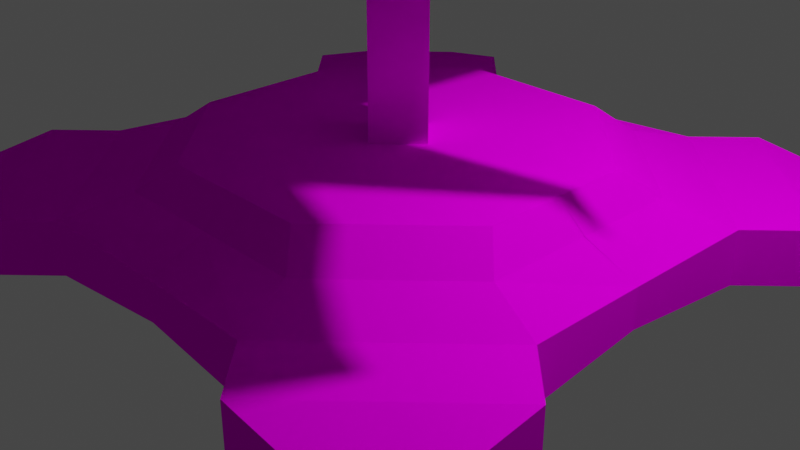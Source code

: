 # Source: SM_turretAOE_concept.blend  (saved by Blender 2.93.20; exported with 4.5.12 LTS)
import bpy
from mathutils import Matrix  # noqa: F401  (used for matrix-valued properties, if any)

bpy.ops.wm.read_factory_settings(use_empty=True)
scene = bpy.context.scene
scene.name = 'Scene'

# ---- collections
col_collection = bpy.data.collections.new('Collection'); scene.collection.children.link(col_collection)

# ---- images (referenced by path relative to the original .blend; pixels are not part of the script)
import os
ASSET_DIR = os.environ.get("B2B_ASSET_DIR", "")  # directory of the original .blend (textures are referenced by path, not embedded)
HERE = os.path.dirname(os.path.abspath(__file__))  # packed textures are extracted next to this script under _unpacked/

def load_image(name, relpath, width, height, colorspace="sRGB"):
    """Load a texture the original file referenced (path relative to the .blend, or extracted next to this script)."""
    p = next((c for c in (os.path.join(HERE, relpath), os.path.join(ASSET_DIR, relpath)) if relpath and os.path.exists(c)), "")
    if p:
        img = bpy.data.images.load(p, check_existing=True)
        img.name = name
    else:  # same state as the original file: an image datablock whose file is absent (Cycles renders it pink)
        img = bpy.data.images.new(name, width, height)
        img.source = "FILE"
        img.filepath = "//" + (relpath or name)
    img.colorspace_settings.name = colorspace
    return img
img_bomb_enemy_tex_jpg = load_image('bomb_enemy_tex.jpg', 'bomb_enemy_tex.jpg', 1024, 1024, 'sRGB')

# ---- materials (node trees are filled in below, after node groups)
mat_material_001 = bpy.data.materials.new('Material.001')
mat_material_001.alpha_threshold = 0.0
mat_material_001.use_transparent_shadow = False
mat_material_001.line_color = (0.0, 0.0, 0.0, 1.0)
mat_material_004 = bpy.data.materials.new('Material.004')
mat_material_004.use_transparent_shadow = False
mat_material_005 = bpy.data.materials.new('Material.005')
mat_material_005.use_transparent_shadow = False
mat_material_002 = bpy.data.materials.new('Material.002')
mat_material_002.use_transparent_shadow = False
mat_material_003 = bpy.data.materials.new('Material.003')
mat_material_003.use_transparent_shadow = False
mat_material_006 = bpy.data.materials.new('Material.006')
mat_material_006.use_transparent_shadow = False

# ---- material node trees
mat_material_001.use_nodes = True; mat_material_001.node_tree.nodes.clear()
_N = mat_material_001.node_tree.nodes; _L = mat_material_001.node_tree.links
n0 = _N.new('ShaderNodeOutputMaterial'); n0.name = 'Material Output'; n0.location = (300, 300)
n1 = _N.new('ShaderNodeBsdfPrincipled'); n1.name = 'Principled BSDF'; n1.location = (10, 300)
n1.distribution = 'GGX'
n1.subsurface_method = 'BURLEY'
n1.inputs[2].default_value = 0.4
n1.inputs[3].default_value = 1.45
n1.inputs[27].default_value = (0.0, 0.0, 0.0, 1.0)
n1.inputs[28].default_value = 1.0
_L.new(n1.outputs[0], n0.inputs[0])
n0.is_active_output = True
mat_material_004.use_nodes = True; mat_material_004.node_tree.nodes.clear()
_N = mat_material_004.node_tree.nodes; _L = mat_material_004.node_tree.links
n0 = _N.new('ShaderNodeBsdfPrincipled'); n0.name = 'Principled BSDF'; n0.location = (10, 300)
n0.distribution = 'GGX'
n0.subsurface_method = 'BURLEY'
n0.inputs[3].default_value = 1.45
n0.inputs[13].default_value = 0.0
n0.inputs[27].default_value = (0.0, 0.0, 0.0, 1.0)
n0.inputs[28].default_value = 1.0
n1 = _N.new('ShaderNodeOutputMaterial'); n1.name = 'Material Output'; n1.location = (300, 300)
n2 = _N.new('ShaderNodeTexImage'); n2.name = 'Image Texture'; n2.location = (-412, 86)
n2.image = img_bomb_enemy_tex_jpg
_L.new(n0.outputs[0], n1.inputs[0])
_L.new(n2.outputs[0], n0.inputs[0])
n1.is_active_output = True
mat_material_005.use_nodes = True; mat_material_005.node_tree.nodes.clear()
_N = mat_material_005.node_tree.nodes; _L = mat_material_005.node_tree.links
n0 = _N.new('ShaderNodeBsdfPrincipled'); n0.name = 'Principled BSDF'; n0.location = (10, 300)
n0.distribution = 'GGX'
n0.subsurface_method = 'BURLEY'
n0.inputs[1].default_value = 1.0
n0.inputs[3].default_value = 1.45
n0.inputs[13].default_value = 1.0
n0.inputs[27].default_value = (0.0, 0.0, 0.0, 1.0)
n0.inputs[28].default_value = 1.0
n1 = _N.new('ShaderNodeOutputMaterial'); n1.name = 'Material Output'; n1.location = (300, 300)
n2 = _N.new('ShaderNodeTexImage'); n2.name = 'Image Texture'; n2.location = (-438, 119)
n2.image = img_bomb_enemy_tex_jpg
_L.new(n0.outputs[0], n1.inputs[0])
_L.new(n2.outputs[0], n0.inputs[0])
n1.is_active_output = True
mat_material_002.use_nodes = True; mat_material_002.node_tree.nodes.clear()
_N = mat_material_002.node_tree.nodes; _L = mat_material_002.node_tree.links
n0 = _N.new('ShaderNodeBsdfPrincipled'); n0.name = 'Principled BSDF'; n0.location = (10, 300)
n0.distribution = 'GGX'
n0.subsurface_method = 'BURLEY'
n0.inputs[3].default_value = 1.45
n0.inputs[27].default_value = (0.0, 0.0, 0.0, 1.0)
n0.inputs[28].default_value = 1.0
n1 = _N.new('ShaderNodeOutputMaterial'); n1.name = 'Material Output'; n1.location = (300, 300)
_L.new(n0.outputs[0], n1.inputs[0])
n1.is_active_output = True
mat_material_003.use_nodes = True; mat_material_003.node_tree.nodes.clear()
_N = mat_material_003.node_tree.nodes; _L = mat_material_003.node_tree.links
n0 = _N.new('ShaderNodeBsdfPrincipled'); n0.name = 'Principled BSDF'; n0.location = (10, 300)
n0.distribution = 'GGX'
n0.subsurface_method = 'BURLEY'
n0.inputs[3].default_value = 1.45
n0.inputs[27].default_value = (0.0, 0.0, 0.0, 1.0)
n0.inputs[28].default_value = 1.0
n1 = _N.new('ShaderNodeOutputMaterial'); n1.name = 'Material Output'; n1.location = (300, 300)
_L.new(n0.outputs[0], n1.inputs[0])
n1.is_active_output = True
mat_material_006.use_nodes = True; mat_material_006.node_tree.nodes.clear()
_N = mat_material_006.node_tree.nodes; _L = mat_material_006.node_tree.links
n0 = _N.new('ShaderNodeBsdfPrincipled'); n0.name = 'Principled BSDF'; n0.location = (10, 300)
n0.distribution = 'GGX'
n0.subsurface_method = 'BURLEY'
n0.inputs[1].default_value = 0.9833
n0.inputs[3].default_value = 1.45
n0.inputs[13].default_value = 1.0
n0.inputs[27].default_value = (0.0, 0.0, 0.0, 1.0)
n0.inputs[28].default_value = 1.0
n1 = _N.new('ShaderNodeOutputMaterial'); n1.name = 'Material Output'; n1.location = (300, 300)
n2 = _N.new('ShaderNodeTexImage'); n2.name = 'Image Texture'; n2.location = (-406, 188)
n2.image = img_bomb_enemy_tex_jpg
_L.new(n0.outputs[0], n1.inputs[0])
_L.new(n2.outputs[0], n0.inputs[0])
n1.is_active_output = True

# ---- world
world_world = bpy.data.worlds.new('World'); scene.world = world_world
world_world.use_nodes = True; world_world.node_tree.nodes.clear()
_N = world_world.node_tree.nodes; _L = world_world.node_tree.links
n0 = _N.new('ShaderNodeOutputWorld'); n0.name = 'World Output'; n0.location = (300, 300)
n1 = _N.new('ShaderNodeBackground'); n1.name = 'Background'; n1.location = (10, 300)
n1.inputs[0].default_value = (0.05088, 0.05088, 0.05088, 1.0)
_L.new(n1.outputs[0], n0.inputs[0])
n0.is_active_output = True
world_world.color = (0.05088, 0.05088, 0.05088)
world_world.use_sun_shadow = False
world_world.sun_shadow_jitter_overblur = 0.0

# ---- cameras
cam_camera = bpy.data.cameras.new('Camera')
cam_camera.clip_end = 100.0
cam_camera.ortho_scale = 7.314

# ---- lights
light_light = bpy.data.lights.new('Light', 'POINT')
light_light.transmission_factor = 0.0
light_light.energy = 1000.0
light_light.shadow_soft_size = 0.1
light_light.shadow_maximum_resolution = 0.006
light_light.use_absolute_resolution = True

# ---- meshes
me_cube_001 = bpy.data.meshes.new('Cube.001')
me_cube_001.from_pydata([(0.00422, -2.304, 1.49e-08), (0.00422, -2.304, 0.6533), (-2.0, -0.8371, 0.9284), (-0.8371, -2.0, 0.9284), (-0.8371, -2.0, 1.49e-08), (-2.0, -0.8371, 1.49e-08), (-2.304, -0.003185, 0.6533), (-2.304, -0.003185, 1.49e-08), (-2.304, -1.141, -0.01775), (-1.141, -2.304, -0.01775), (-1.141, -2.304, 0.6533), (-2.304, -1.141, 0.6533), (-1.387, -2.967, 0.4805), (-2.967, -1.387, 0.4805), (-1.387, -2.967, -0.09096), (0.0005713, -2.889, 0.4051), (0.0005713, -2.889, -0.01551), (-2.967, -1.387, -0.09096), (-2.68, -3.499, 0.3725), (-1.919, -3.499, 0.4805), (-3.499, -1.919, 0.4805), (-3.499, -2.68, 0.3725), (-2.68, -3.499, 0.01745), (-1.919, -3.499, -0.09096), (-3.499, -2.68, 0.01745), (-3.499, -1.919, -0.09096), (0.0, -2.0, 0.9284), (0.0, -2.0, 1.49e-08), (-0.00422, -2.304, 1.49e-08), (-0.00422, -2.304, 0.6533), (2.0, -0.8371, 0.9284), (0.8371, -2.0, 0.9284), (0.8371, -2.0, 1.49e-08), (2.0, -0.8371, 1.49e-08), (2.304, -0.003185, 0.6533), (2.304, -0.003185, 1.49e-08), (2.304, -1.141, -0.01775), (1.141, -2.304, -0.01775), (1.141, -2.304, 0.6533), (2.304, -1.141, 0.6533), (1.387, -2.967, 0.4805), (2.967, -1.387, 0.4805), (1.387, -2.967, -0.09096), (-0.0005713, -2.889, 0.4051), (-0.0005713, -2.889, -0.01551), (2.967, -1.387, -0.09096), (2.68, -3.499, 0.3725), (1.919, -3.499, 0.4805), (3.499, -1.919, 0.4805), (3.499, -2.68, 0.3725), (2.68, -3.499, 0.01745), (1.919, -3.499, -0.09096), (3.499, -2.68, 0.01745), (3.499, -1.919, -0.09096), (-2.0, 0.0, 0.9284), (-2.0, 0.0, 1.49e-08), (0.00422, 2.304, 1.49e-08), (0.00422, 2.304, 0.6533), (-2.0, 0.8371, 0.9284), (-0.8371, 2.0, 0.9284), (-0.8371, 2.0, 1.49e-08), (-2.0, 0.8371, 1.49e-08), (-2.304, 0.003185, 0.6533), (-2.304, 0.003185, 1.49e-08), (-2.304, 1.141, -0.01775), (-1.141, 2.304, -0.01775), (-1.141, 2.304, 0.6533), (-2.304, 1.141, 0.6533), (-2.888, 0.0, 0.4051), (-2.888, 0.0, -0.01551), (-1.387, 2.967, 0.4805), (-2.967, 1.387, 0.4805), (-1.387, 2.967, -0.09096), (0.0005713, 2.889, 0.4051), (0.0005713, 2.889, -0.01551), (-2.967, 1.387, -0.09096), (-2.68, 3.499, 0.3725), (-1.919, 3.499, 0.4805), (-3.499, 1.919, 0.4805), (-3.499, 2.68, 0.3725), (-2.68, 3.499, 0.01745), (-1.919, 3.499, -0.09096), (-3.499, 2.68, 0.01745), (-3.499, 1.919, -0.09096), (0.0, 0.0, 0.9284), (0.0, 0.0, 1.49e-08), (0.0, 2.0, 0.9284), (0.0, 2.0, 1.49e-08), (2.0, 0.0, 0.9284), (2.0, 0.0, 1.49e-08), (-0.00422, 2.304, 1.49e-08), (-0.00422, 2.304, 0.6533), (2.0, 0.8371, 0.9284), (0.8371, 2.0, 0.9284), (0.8371, 2.0, 1.49e-08), (2.0, 0.8371, 1.49e-08), (2.304, 0.003185, 0.6533), (2.304, 0.003185, 1.49e-08), (2.304, 1.141, -0.01775), (1.141, 2.304, -0.01775), (1.141, 2.304, 0.6533), (2.304, 1.141, 0.6533), (2.888, 0.0, 0.4051), (2.888, 0.0, -0.01551), (1.387, 2.967, 0.4805), (2.967, 1.387, 0.4805), (1.387, 2.967, -0.09096), (-0.0005713, 2.889, 0.4051), (-0.0005713, 2.889, -0.01551), (2.967, 1.387, -0.09096), (2.68, 3.499, 0.3725), (1.919, 3.499, 0.4805), (3.499, 1.919, 0.4805), (3.499, 2.68, 0.3725), (2.68, 3.499, 0.01745), (1.919, 3.499, -0.09096), (3.499, 2.68, 0.01745), (3.499, 1.919, -0.09096)], [], [(55, 85, 27, 4, 5), (84, 54, 2, 3, 26), (3, 2, 11, 10), (7, 8, 17, 69), (54, 55, 7, 6), (55, 5, 8, 7), (9, 0, 16, 14), (10, 11, 13, 12), (5, 4, 9, 8), (26, 3, 10, 1), (2, 54, 6, 11), (27, 26, 1, 0), (4, 27, 0, 9), (16, 15, 12, 14), (17, 14, 23, 25), (17, 13, 68, 69), (0, 1, 15, 16), (1, 10, 12, 15), (11, 6, 68, 13), (6, 7, 69, 68), (8, 9, 14, 17), (14, 12, 19, 23), (22, 18, 21, 24), (13, 17, 25, 20), (19, 20, 21, 18), (23, 19, 18, 22), (25, 23, 22, 24), (20, 25, 24, 21), (12, 13, 20, 19), (89, 33, 32, 27, 85), (84, 26, 31, 30, 88), (31, 38, 39, 30), (35, 103, 45, 36), (85, 27, 26, 84), (88, 34, 35, 89), (89, 35, 36, 33), (37, 42, 44, 28), (38, 40, 41, 39), (33, 36, 37, 32), (26, 29, 38, 31), (30, 39, 34, 88), (27, 28, 29, 26), (32, 37, 28, 27), (44, 42, 40, 43), (45, 53, 51, 42), (45, 103, 102, 41), (28, 44, 43, 29), (29, 43, 40, 38), (39, 41, 102, 34), (34, 102, 103, 35), (36, 45, 42, 37), (42, 51, 47, 40), (50, 52, 49, 46), (41, 48, 53, 45), (47, 46, 49, 48), (51, 50, 46, 47), (53, 52, 50, 51), (48, 49, 52, 53), (40, 47, 48, 41), (55, 61, 60, 87, 85), (84, 86, 59, 58, 54), (59, 66, 67, 58), (63, 69, 75, 64), (55, 85, 84, 54), (54, 62, 63, 55), (55, 63, 64, 61), (65, 72, 74, 56), (66, 70, 71, 67), (61, 64, 65, 60), (86, 57, 66, 59), (58, 67, 62, 54), (87, 56, 57, 86), (60, 65, 56, 87), (74, 72, 70, 73), (75, 83, 81, 72), (75, 69, 68, 71), (56, 74, 73, 57), (57, 73, 70, 66), (67, 71, 68, 62), (62, 68, 69, 63), (64, 75, 72, 65), (72, 81, 77, 70), (80, 82, 79, 76), (71, 78, 83, 75), (77, 76, 79, 78), (81, 80, 76, 77), (83, 82, 80, 81), (78, 79, 82, 83), (70, 77, 78, 71), (89, 85, 87, 94, 95), (84, 88, 92, 93, 86), (93, 92, 101, 100), (97, 98, 109, 103), (85, 84, 86, 87), (89, 88, 84, 85), (88, 89, 97, 96), (89, 95, 98, 97), (99, 90, 108, 106), (100, 101, 105, 104), (95, 94, 99, 98), (86, 93, 100, 91), (92, 88, 96, 101), (87, 86, 91, 90), (94, 87, 90, 99), (108, 107, 104, 106), (109, 106, 115, 117), (109, 105, 102, 103), (90, 91, 107, 108), (91, 100, 104, 107), (101, 96, 102, 105), (96, 97, 103, 102), (98, 99, 106, 109), (106, 104, 111, 115), (114, 110, 113, 116), (105, 109, 117, 112), (111, 112, 113, 110), (115, 111, 110, 114), (117, 115, 114, 116), (112, 117, 116, 113), (104, 105, 112, 111)])
me_cube_001.polygons.foreach_set('material_index', [1, 1, 1, 1, 1, 1, 1, 1, 1, 1, 1, 1, 1, 1, 1, 1, 1, 1, 1, 1, 1, 1, 1, 1, 1, 1, 1, 1, 1, 1, 1, 1, 1, 1, 1, 1, 1, 1, 1, 1, 1, 1, 1, 1, 1, 1, 1, 1, 1, 1, 1, 1, 1, 1, 1, 1, 1, 1, 1, 1, 1, 1, 1, 1, 1, 1, 1, 1, 1, 1, 1, 1, 1, 1, 1, 1, 1, 1, 1, 1, 1, 1, 1, 1, 1, 1, 1, 1, 1, 1, 1, 1, 1, 1, 1, 1, 1, 1, 1, 1, 1, 1, 1, 1, 1, 1, 1, 1, 1, 1, 1, 1, 1, 1, 1, 1, 1, 1, 1, 1])
_uv = me_cube_001.uv_layers.new(name='UVMap')
_uv.uv.foreach_set('vector', [0.622, 0.1823, 0.6645, 0.1823, 0.6645, 0.2292, 0.6467, 0.2292, 0.622, 0.2019, 0.6645, 0.1823, 0.622, 0.1823, 0.622, 0.2019, 0.6467, 0.2292, 0.6645, 0.2292, 0.6467, 0.2292, 0.622, 0.2019, 0.6156, 0.2091, 0.6403, 0.2363, 0.6156, 0.1824, 0.6156, 0.2091, 0.6015, 0.2148, 0.6031, 0.1823, 0.622, 0.1823, 0.622, 0.1823, 0.6156, 0.1824, 0.6156, 0.1824, 0.622, 0.1823, 0.622, 0.2019, 0.6156, 0.2091, 0.6156, 0.1824, 0.6403, 0.2363, 0.6646, 0.2363, 0.6645, 0.2501, 0.635, 0.2519, 0.6403, 0.2363, 0.6156, 0.2091, 0.6015, 0.2148, 0.635, 0.2519, 0.622, 0.2019, 0.6467, 0.2292, 0.6403, 0.2363, 0.6156, 0.2091, 0.6645, 0.2292, 0.6467, 0.2292, 0.6403, 0.2363, 0.6646, 0.2363, 0.622, 0.2019, 0.622, 0.1823, 0.6156, 0.1824, 0.6156, 0.2091, 0.6645, 0.2292, 0.6645, 0.2292, 0.6646, 0.2363, 0.6646, 0.2363, 0.6467, 0.2292, 0.6645, 0.2292, 0.6646, 0.2363, 0.6403, 0.2363, 0.6645, 0.2501, 0.6645, 0.2501, 0.635, 0.2519, 0.635, 0.2519, 0.6015, 0.2148, 0.635, 0.2519, 0.6237, 0.2643, 0.5902, 0.2273, 0.6015, 0.2148, 0.6015, 0.2148, 0.6031, 0.1823, 0.6031, 0.1823, 0.6646, 0.2363, 0.6646, 0.2363, 0.6645, 0.2501, 0.6645, 0.2501, 0.6646, 0.2363, 0.6403, 0.2363, 0.635, 0.2519, 0.6645, 0.2501, 0.6156, 0.2091, 0.6156, 0.1824, 0.6031, 0.1823, 0.6015, 0.2148, 0.6156, 0.1824, 0.6156, 0.1824, 0.6031, 0.1823, 0.6031, 0.1823, 0.6156, 0.2091, 0.6403, 0.2363, 0.635, 0.2519, 0.6015, 0.2148, 0.635, 0.2519, 0.635, 0.2519, 0.6237, 0.2643, 0.6237, 0.2643, 0.6076, 0.2643, 0.6076, 0.2643, 0.5902, 0.2451, 0.5902, 0.2451, 0.6015, 0.2148, 0.6015, 0.2148, 0.5902, 0.2273, 0.5902, 0.2273, 0.6237, 0.2643, 0.5902, 0.2273, 0.5902, 0.2451, 0.6076, 0.2643, 0.6237, 0.2643, 0.6237, 0.2643, 0.6076, 0.2643, 0.6076, 0.2643, 0.5902, 0.2273, 0.6237, 0.2643, 0.6076, 0.2643, 0.5902, 0.2451, 0.5902, 0.2273, 0.5902, 0.2273, 0.5902, 0.2451, 0.5902, 0.2451, 0.635, 0.2519, 0.6015, 0.2148, 0.5902, 0.2273, 0.6237, 0.2643, 0.707, 0.1823, 0.707, 0.2019, 0.6823, 0.2292, 0.6645, 0.2292, 0.6645, 0.1823, 0.6645, 0.1823, 0.6645, 0.2292, 0.6823, 0.2292, 0.707, 0.2019, 0.707, 0.1823, 0.6823, 0.2292, 0.6888, 0.2363, 0.7135, 0.2091, 0.707, 0.2019, 0.7135, 0.1824, 0.7259, 0.1823, 0.7276, 0.2148, 0.7135, 0.2091, 0.6645, 0.1823, 0.6645, 0.2292, 0.6645, 0.2292, 0.6645, 0.1823, 0.707, 0.1823, 0.7135, 0.1824, 0.7135, 0.1824, 0.707, 0.1823, 0.707, 0.1823, 0.7135, 0.1824, 0.7135, 0.2091, 0.707, 0.2019, 0.6888, 0.2363, 0.694, 0.2519, 0.6645, 0.2501, 0.6644, 0.2363, 0.6888, 0.2363, 0.694, 0.2519, 0.7276, 0.2148, 0.7135, 0.2091, 0.707, 0.2019, 0.7135, 0.2091, 0.6888, 0.2363, 0.6823, 0.2292, 0.6645, 0.2292, 0.6644, 0.2363, 0.6888, 0.2363, 0.6823, 0.2292, 0.707, 0.2019, 0.7135, 0.2091, 0.7135, 0.1824, 0.707, 0.1823, 0.6645, 0.2292, 0.6644, 0.2363, 0.6644, 0.2363, 0.6645, 0.2292, 0.6823, 0.2292, 0.6888, 0.2363, 0.6644, 0.2363, 0.6645, 0.2292, 0.6645, 0.2501, 0.694, 0.2519, 0.694, 0.2519, 0.6645, 0.2501, 0.7276, 0.2148, 0.7389, 0.2273, 0.7053, 0.2643, 0.694, 0.2519, 0.7276, 0.2148, 0.7259, 0.1823, 0.7259, 0.1823, 0.7276, 0.2148, 0.6644, 0.2363, 0.6645, 0.2501, 0.6645, 0.2501, 0.6644, 0.2363, 0.6644, 0.2363, 0.6645, 0.2501, 0.694, 0.2519, 0.6888, 0.2363, 0.7135, 0.2091, 0.7276, 0.2148, 0.7259, 0.1823, 0.7135, 0.1824, 0.7135, 0.1824, 0.7259, 0.1823, 0.7259, 0.1823, 0.7135, 0.1824, 0.7135, 0.2091, 0.7276, 0.2148, 0.694, 0.2519, 0.6888, 0.2363, 0.694, 0.2519, 0.7053, 0.2643, 0.7053, 0.2643, 0.694, 0.2519, 0.7215, 0.2643, 0.7389, 0.2451, 0.7389, 0.2451, 0.7215, 0.2643, 0.7276, 0.2148, 0.7389, 0.2273, 0.7389, 0.2273, 0.7276, 0.2148, 0.7053, 0.2643, 0.7215, 0.2643, 0.7389, 0.2451, 0.7389, 0.2273, 0.7053, 0.2643, 0.7215, 0.2643, 0.7215, 0.2643, 0.7053, 0.2643, 0.7389, 0.2273, 0.7389, 0.2451, 0.7215, 0.2643, 0.7053, 0.2643, 0.7389, 0.2273, 0.7389, 0.2451, 0.7389, 0.2451, 0.7389, 0.2273, 0.694, 0.2519, 0.7053, 0.2643, 0.7389, 0.2273, 0.7276, 0.2148, 0.622, 0.1823, 0.622, 0.1627, 0.6467, 0.1354, 0.6645, 0.1354, 0.6645, 0.1823, 0.6645, 0.1823, 0.6645, 0.1354, 0.6467, 0.1354, 0.622, 0.1627, 0.622, 0.1823, 0.6467, 0.1354, 0.6403, 0.1283, 0.6156, 0.1556, 0.622, 0.1627, 0.6156, 0.1822, 0.6031, 0.1823, 0.6015, 0.1498, 0.6156, 0.1556, 0.622, 0.1823, 0.6645, 0.1823, 0.6645, 0.1823, 0.622, 0.1823, 0.622, 0.1823, 0.6156, 0.1822, 0.6156, 0.1822, 0.622, 0.1823, 0.622, 0.1823, 0.6156, 0.1822, 0.6156, 0.1556, 0.622, 0.1627, 0.6403, 0.1283, 0.635, 0.1127, 0.6645, 0.1146, 0.6646, 0.1283, 0.6403, 0.1283, 0.635, 0.1127, 0.6015, 0.1498, 0.6156, 0.1556, 0.622, 0.1627, 0.6156, 0.1556, 0.6403, 0.1283, 0.6467, 0.1354, 0.6645, 0.1354, 0.6646, 0.1283, 0.6403, 0.1283, 0.6467, 0.1354, 0.622, 0.1627, 0.6156, 0.1556, 0.6156, 0.1822, 0.622, 0.1823, 0.6645, 0.1354, 0.6646, 0.1283, 0.6646, 0.1283, 0.6645, 0.1354, 0.6467, 0.1354, 0.6403, 0.1283, 0.6646, 0.1283, 0.6645, 0.1354, 0.6645, 0.1146, 0.635, 0.1127, 0.635, 0.1127, 0.6645, 0.1146, 0.6015, 0.1498, 0.5902, 0.1373, 0.6237, 0.1003, 0.635, 0.1127, 0.6015, 0.1498, 0.6031, 0.1823, 0.6031, 0.1823, 0.6015, 0.1498, 0.6646, 0.1283, 0.6645, 0.1146, 0.6645, 0.1146, 0.6646, 0.1283, 0.6646, 0.1283, 0.6645, 0.1146, 0.635, 0.1127, 0.6403, 0.1283, 0.6156, 0.1556, 0.6015, 0.1498, 0.6031, 0.1823, 0.6156, 0.1822, 0.6156, 0.1822, 0.6031, 0.1823, 0.6031, 0.1823, 0.6156, 0.1822, 0.6156, 0.1556, 0.6015, 0.1498, 0.635, 0.1127, 0.6403, 0.1283, 0.635, 0.1127, 0.6237, 0.1003, 0.6237, 0.1003, 0.635, 0.1127, 0.6076, 0.1003, 0.5902, 0.1195, 0.5902, 0.1195, 0.6076, 0.1003, 0.6015, 0.1498, 0.5902, 0.1373, 0.5902, 0.1373, 0.6015, 0.1498, 0.6237, 0.1003, 0.6076, 0.1003, 0.5902, 0.1195, 0.5902, 0.1373, 0.6237, 0.1003, 0.6076, 0.1003, 0.6076, 0.1003, 0.6237, 0.1003, 0.5902, 0.1373, 0.5902, 0.1195, 0.6076, 0.1003, 0.6237, 0.1003, 0.5902, 0.1373, 0.5902, 0.1195, 0.5902, 0.1195, 0.5902, 0.1373, 0.635, 0.1127, 0.6237, 0.1003, 0.5902, 0.1373, 0.6015, 0.1498, 0.707, 0.1823, 0.6645, 0.1823, 0.6645, 0.1354, 0.6823, 0.1354, 0.707, 0.1627, 0.6645, 0.1823, 0.707, 0.1823, 0.707, 0.1627, 0.6823, 0.1354, 0.6645, 0.1354, 0.6823, 0.1354, 0.707, 0.1627, 0.7135, 0.1556, 0.6888, 0.1283, 0.7135, 0.1822, 0.7135, 0.1556, 0.7276, 0.1498, 0.7259, 0.1823, 0.6645, 0.1823, 0.6645, 0.1823, 0.6645, 0.1354, 0.6645, 0.1354, 0.707, 0.1823, 0.707, 0.1823, 0.6645, 0.1823, 0.6645, 0.1823, 0.707, 0.1823, 0.707, 0.1823, 0.7135, 0.1822, 0.7135, 0.1822, 0.707, 0.1823, 0.707, 0.1627, 0.7135, 0.1556, 0.7135, 0.1822, 0.6888, 0.1283, 0.6644, 0.1283, 0.6645, 0.1146, 0.694, 0.1127, 0.6888, 0.1283, 0.7135, 0.1556, 0.7276, 0.1498, 0.694, 0.1127, 0.707, 0.1627, 0.6823, 0.1354, 0.6888, 0.1283, 0.7135, 0.1556, 0.6645, 0.1354, 0.6823, 0.1354, 0.6888, 0.1283, 0.6644, 0.1283, 0.707, 0.1627, 0.707, 0.1823, 0.7135, 0.1822, 0.7135, 0.1556, 0.6645, 0.1354, 0.6645, 0.1354, 0.6644, 0.1283, 0.6644, 0.1283, 0.6823, 0.1354, 0.6645, 0.1354, 0.6644, 0.1283, 0.6888, 0.1283, 0.6645, 0.1146, 0.6645, 0.1146, 0.694, 0.1127, 0.694, 0.1127, 0.7276, 0.1498, 0.694, 0.1127, 0.7053, 0.1003, 0.7389, 0.1373, 0.7276, 0.1498, 0.7276, 0.1498, 0.7259, 0.1823, 0.7259, 0.1823, 0.6644, 0.1283, 0.6644, 0.1283, 0.6645, 0.1146, 0.6645, 0.1146, 0.6644, 0.1283, 0.6888, 0.1283, 0.694, 0.1127, 0.6645, 0.1146, 0.7135, 0.1556, 0.7135, 0.1822, 0.7259, 0.1823, 0.7276, 0.1498, 0.7135, 0.1822, 0.7135, 0.1822, 0.7259, 0.1823, 0.7259, 0.1823, 0.7135, 0.1556, 0.6888, 0.1283, 0.694, 0.1127, 0.7276, 0.1498, 0.694, 0.1127, 0.694, 0.1127, 0.7053, 0.1003, 0.7053, 0.1003, 0.7215, 0.1003, 0.7215, 0.1003, 0.7389, 0.1195, 0.7389, 0.1195, 0.7276, 0.1498, 0.7276, 0.1498, 0.7389, 0.1373, 0.7389, 0.1373, 0.7053, 0.1003, 0.7389, 0.1373, 0.7389, 0.1195, 0.7215, 0.1003, 0.7053, 0.1003, 0.7053, 0.1003, 0.7215, 0.1003, 0.7215, 0.1003, 0.7389, 0.1373, 0.7053, 0.1003, 0.7215, 0.1003, 0.7389, 0.1195, 0.7389, 0.1373, 0.7389, 0.1373, 0.7389, 0.1195, 0.7389, 0.1195, 0.694, 0.1127, 0.7276, 0.1498, 0.7389, 0.1373, 0.7053, 0.1003])
me_cube_001.materials.append(mat_material_001)
me_cube_001.materials.append(mat_material_004)
me_cube_001.use_remesh_preserve_volume = False
me_cube_001.use_remesh_preserve_attributes = False
me_cube_001.use_mirror_vertex_groups = False
me_cube_001.update()
me_cube_002 = bpy.data.meshes.new('Cube.002')
me_cube_002.from_pydata([(-1.0, -1.0, -1.0), (-1.0, -1.0, 1.0), (-1.0, 1.0, -1.0), (-1.0, 1.0, 1.0), (1.0, -1.0, -1.0), (1.0, -1.0, 1.0), (1.0, 1.0, -1.0), (1.0, 1.0, 1.0)], [], [(0, 1, 3, 2), (2, 3, 7, 6), (6, 7, 5, 4), (4, 5, 1, 0), (2, 6, 4, 0), (7, 3, 1, 5)])
_uv = me_cube_002.uv_layers.new(name='UVMap')
_uv.uv.foreach_set('vector', [0.8374, 0.5678, 0.8863, 0.5678, 0.8863, 0.6168, 0.8374, 0.6168, 0.8374, 0.6168, 0.8863, 0.6168, 0.8863, 0.6657, 0.8374, 0.6657, 0.8374, 0.6657, 0.8863, 0.6657, 0.8863, 0.7146, 0.8374, 0.7146, 0.8374, 0.7146, 0.8863, 0.7146, 0.8863, 0.7636, 0.8374, 0.7636, 0.7885, 0.6657, 0.8374, 0.6657, 0.8374, 0.7146, 0.7885, 0.7146, 0.8863, 0.6657, 0.9353, 0.6657, 0.9353, 0.7146, 0.8863, 0.7146])
me_cube_002.materials.append(mat_material_005)
me_cube_002.use_remesh_fix_poles = True
me_cube_002.use_remesh_preserve_attributes = False
me_cube_002.update()
me_cube_005 = bpy.data.meshes.new('Cube.005')
me_cube_005.from_pydata([(1.031, -1.031, -1.031), (1.031, 1.031, -1.031), (1.031, 1.031, 1.031), (-1.031, 1.031, -1.031), (-1.031, -1.031, -1.031), (-1.031, -1.031, 1.031), (-1.031, 1.031, 1.031), (1.031, -1.031, 1.031), (-1.229, 1.229, 0.8655), (-1.229, 1.229, -0.8655), (1.229, -1.229, 0.8655), (-1.229, -1.229, -0.8655), (-1.229, -1.229, 0.8655), (1.229, 1.229, 0.8655), (1.229, 1.229, -0.8655), (1.229, -1.229, -0.8655), (1.031, -0.6187, -1.031), (1.031, -0.2062, -1.031), (1.031, 0.2062, -1.031), (1.031, 0.6187, -1.031), (-1.031, 0.6187, -1.031), (-1.031, 0.2062, -1.031), (-1.031, -0.2062, -1.031), (-1.031, -0.6187, -1.031), (-1.031, -0.6187, 1.031), (-1.031, -0.2062, 1.031), (-1.031, 0.2062, 1.031), (-1.031, 0.6187, 1.031), (1.229, -0.7376, -0.8655), (1.229, -0.2459, -0.8655), (1.229, 0.2459, -0.8655), (1.229, 0.7376, -0.8655), (1.031, 0.6187, 1.031), (1.031, 0.2062, 1.031), (1.031, -0.2062, 1.031), (1.031, -0.6187, 1.031), (-1.229, 0.7376, -0.8655), (-1.229, 0.2459, -0.8655), (-1.229, -0.2459, -0.8655), (-1.229, -0.7376, -0.8655), (-1.229, -0.7376, 0.8655), (-1.229, -0.2459, 0.8655), (-1.229, 0.2459, 0.8655), (-1.229, 0.7376, 0.8655), (1.229, 0.7376, 0.8655), (1.229, 0.2459, 0.8655), (1.229, -0.2459, 0.8655), (1.229, -0.7376, 0.8655), (0.6187, 1.031, -1.031), (0.2062, 1.031, -1.031), (-0.2062, 1.031, -1.031), (-0.6187, 1.031, -1.031), (-0.6187, 1.031, 1.031), (-0.2062, 1.031, 1.031), (0.2062, 1.031, 1.031), (0.6187, 1.031, 1.031), (-0.6187, -1.031, -1.031), (-0.2062, -1.031, -1.031), (0.2062, -1.031, -1.031), (0.6187, -1.031, -1.031), (0.6187, -1.031, 1.031), (0.2062, -1.031, 1.031), (-0.2062, -1.031, 1.031), (-0.6187, -1.031, 1.031), (0.7376, 1.229, -0.8655), (0.2459, 1.229, -0.8655), (-0.2459, 1.229, -0.8655), (-0.7376, 1.229, -0.8655), (-0.7376, 1.229, 0.8655), (-0.2459, 1.229, 0.8655), (0.2459, 1.229, 0.8655), (0.7376, 1.229, 0.8655), (-0.7376, -1.229, -0.8655), (-0.2459, -1.229, -0.8655), (0.2459, -1.229, -0.8655), (0.7376, -1.229, -0.8655), (0.7376, -1.229, 0.8655), (0.2459, -1.229, 0.8655), (-0.2459, -1.229, 0.8655), (-0.7376, -1.229, 0.8655), (-1.876, 1.876, 0.2809), (-1.876, 1.876, -0.2809), (-1.876, -1.876, -0.2809), (-1.876, -1.876, 0.2809), (1.876, 1.876, 0.2809), (1.876, 1.876, -0.2809), (1.513, 0.908, -0.2266), (-0.908, 1.513, -0.2266), (0.908, 1.513, 0.2266), (1.876, -1.876, 0.2809), (1.876, -1.876, -0.2809), (0.908, -1.513, -0.2266), (-0.908, -1.513, 0.2266), (-1.513, -0.908, -0.2266), (-1.513, 0.908, 0.2266), (1.513, -0.908, 0.2266), (1.513, -0.908, -0.2266), (3.289, -0.6577, -0.4925), (3.289, 0.6577, -0.4925), (-1.513, 0.908, -0.2266), (-3.289, 0.6577, -0.4925), (-3.289, -0.6577, -0.4925), (-1.513, -0.908, 0.2266), (-3.289, -0.6577, 0.4925), (-3.289, 0.6577, 0.4925), (1.513, 0.908, 0.2266), (3.289, 0.6577, 0.4925), (3.289, -0.6577, 0.4925), (0.908, 1.513, -0.2266), (0.6577, 3.289, -0.4925), (-0.6577, 3.289, -0.4925), (-0.908, 1.513, 0.2266), (-0.6577, 3.289, 0.4925), (0.6577, 3.289, 0.4925), (-0.908, -1.513, -0.2266), (-0.6577, -3.289, -0.4925), (0.6577, -3.289, -0.4925), (0.908, -1.513, 0.2266), (0.6577, -3.289, 0.4925), (-0.6577, -3.289, 0.4925), (1.229, 0.7376, -3.576e-07), (1.229, 0.2459, -3.576e-07), (1.229, -0.2459, -3.576e-07), (1.229, -0.7376, -3.576e-07), (-1.229, -0.7376, -3.576e-07), (-1.229, -0.2459, -3.576e-07), (-1.229, 0.2459, -3.576e-07), (-1.229, 0.7376, -3.576e-07), (0.7376, -1.229, -3.576e-07), (0.2459, -1.229, -3.576e-07), (-0.2459, -1.229, -3.576e-07), (-0.7376, -1.229, -3.576e-07), (-0.7376, 1.229, -3.576e-07), (-0.2459, 1.229, -3.576e-07), (0.2459, 1.229, -3.576e-07), (0.7376, 1.229, -3.576e-07), (-2.28, 2.28, -8.088e-07), (-2.28, -2.28, -8.45e-07), (2.28, 2.28, -8.088e-07), (2.28, -2.28, -8.088e-07), (1.513, 0.908, -5.812e-07), (3.289, 0.6577, -1.822e-06), (3.289, -0.6577, -1.822e-06), (1.513, -0.908, -5.812e-07), (-1.513, -0.908, -5.812e-07), (-3.289, -0.6577, -1.822e-06), (-3.289, 0.6577, -1.822e-06), (-1.513, 0.908, -5.812e-07), (0.908, -1.513, -5.812e-07), (0.6577, -3.289, -1.822e-06), (-0.6577, -3.289, -1.822e-06), (-0.908, -1.513, -5.812e-07), (-0.908, 1.513, -5.812e-07), (-0.6577, 3.289, -1.822e-06), (0.6577, 3.289, -1.822e-06), (0.908, 1.513, -5.812e-07), (-1.031, 0.0, -1.031), (-1.031, 0.0, 1.031), (-1.229, -2.98e-08, -0.8655), (-1.229, 2.98e-08, 0.8655), (-1.876, -5.96e-08, -0.2809), (-1.876, 5.96e-08, 0.2809), (-2.553, 0.0, -8.194e-07), (0.0, 1.031, -1.031), (0.0, 1.031, 1.031), (-2.98e-08, 1.229, -0.8655), (2.98e-08, 1.229, 0.8655), (-5.96e-08, 1.876, -0.2809), (5.96e-08, 1.876, 0.2809), (-0.0006133, 2.552, -8.194e-07), (0.003738, -1.031, -1.031), (0.003738, -1.031, 1.031), (0.004457, -1.229, -0.8655), (0.004457, -1.229, 0.8655), (0.0068, -1.876, -0.2809), (0.0068, -1.876, 0.2809), (0.00864, -2.552, -8.194e-07), (1.031, 0.0, -1.031), (1.229, 2.98e-08, -0.8655), (1.031, 0.0, 1.031), (1.229, -2.98e-08, 0.8655), (1.876, 5.96e-08, -0.2809), (1.876, -5.96e-08, 0.2809), (2.552, 0.0, -8.194e-07)], [], [(6, 3, 9, 8), (27, 6, 8, 43), (16, 0, 59), (24, 5, 63), (2, 1, 14, 13), (4, 5, 12, 11), (43, 8, 80, 94), (121, 45, 106, 141), (131, 79, 92, 151), (39, 11, 82, 93), (0, 7, 10, 15), (19, 1, 14, 31), (59, 0, 15, 75), (35, 7, 10, 47), (63, 5, 12, 79), (51, 3, 9, 67), (23, 4, 11, 39), (55, 2, 13, 71), (3, 20, 36, 9), (20, 21, 37, 36), (156, 22, 38, 158), (22, 23, 39, 38), (2, 32, 44, 13), (32, 33, 45, 44), (179, 34, 46, 180), (34, 35, 47, 46), (0, 16, 28, 15), (16, 17, 29, 28), (177, 18, 30, 178), (18, 19, 31, 30), (31, 14, 85, 86), (120, 44, 45, 121), (120, 31, 86, 140), (122, 46, 47, 123), (130, 73, 115, 150), (124, 40, 41, 125), (8, 68, 111, 80), (126, 42, 43, 127), (52, 6, 27), (48, 1, 19), (5, 24, 40, 12), (24, 25, 41, 40), (157, 26, 42, 159), (26, 27, 43, 42), (51, 50, 163, 49, 48, 19, 18, 177, 17, 16, 59, 58, 170, 57, 56, 23, 22, 156, 21, 20), (3, 51, 20), (55, 54, 164, 53, 52, 27, 26, 157, 25, 24, 63, 62, 171, 61, 60, 35, 34, 179, 33, 32), (2, 55, 32), (6, 52, 68, 8), (52, 53, 69, 68), (164, 54, 70, 166), (54, 55, 71, 70), (1, 48, 64, 14), (48, 49, 65, 64), (163, 50, 66, 165), (50, 51, 67, 66), (7, 60, 76, 10), (60, 61, 77, 76), (171, 62, 78, 173), (62, 63, 79, 78), (4, 56, 72, 11), (56, 57, 73, 72), (170, 58, 74, 172), (58, 59, 75, 74), (79, 12, 83, 92), (128, 76, 77, 129), (180, 46, 107, 182), (130, 78, 79, 131), (129, 77, 118, 149), (132, 68, 69, 133), (75, 15, 90, 91), (134, 70, 71, 135), (35, 60, 7), (23, 56, 4), (155, 88, 84, 138), (151, 92, 83, 137), (147, 94, 80, 136), (143, 95, 89, 139), (138, 84, 105, 140), (183, 182, 107, 142), (137, 83, 102, 144), (162, 161, 104, 146), (139, 89, 117, 148), (176, 175, 119, 150), (136, 80, 111, 152), (169, 168, 113, 154), (166, 70, 113, 168), (132, 67, 87, 152), (122, 29, 97, 142), (47, 10, 89, 95), (9, 36, 99, 81), (133, 69, 112, 153), (123, 47, 95, 143), (11, 72, 114, 82), (134, 65, 109, 154), (124, 39, 93, 144), (158, 38, 101, 160), (135, 71, 88, 155), (125, 41, 103, 145), (172, 74, 116, 174), (126, 37, 100, 146), (12, 40, 102, 83), (127, 43, 94, 147), (10, 76, 117, 89), (15, 28, 96, 90), (159, 42, 104, 161), (67, 9, 81, 87), (14, 64, 108, 85), (173, 78, 119, 175), (71, 13, 84, 88), (178, 30, 98, 181), (13, 44, 105, 84), (165, 66, 110, 167), (128, 75, 91, 148), (76, 128, 148, 117), (36, 127, 147, 99), (42, 126, 146, 104), (38, 125, 145, 101), (64, 135, 155, 108), (40, 124, 144, 102), (70, 134, 154, 113), (28, 123, 143, 96), (66, 133, 153, 110), (46, 122, 142, 107), (68, 132, 152, 111), (167, 169, 154, 109), (81, 136, 152, 87), (174, 176, 150, 115), (90, 139, 148, 91), (160, 162, 146, 100), (82, 137, 144, 93), (181, 183, 142, 97), (85, 138, 140, 86), (96, 143, 139, 90), (99, 147, 136, 81), (114, 151, 137, 82), (108, 155, 138, 85), (65, 134, 135, 64), (67, 132, 133, 66), (74, 129, 149, 116), (73, 130, 131, 72), (75, 128, 129, 74), (37, 126, 127, 36), (39, 124, 125, 38), (78, 130, 150, 119), (29, 122, 123, 28), (44, 120, 140, 105), (31, 120, 121, 30), (72, 131, 151, 114), (30, 121, 141, 98), (101, 145, 162, 160), (41, 159, 161, 103), (37, 158, 160, 100), (145, 103, 161, 162), (25, 157, 159, 41), (21, 156, 158, 37), (110, 153, 169, 167), (65, 165, 167, 109), (69, 166, 168, 112), (153, 112, 168, 169), (49, 163, 165, 65), (53, 164, 166, 69), (116, 149, 176, 174), (77, 173, 175, 118), (73, 172, 174, 115), (149, 118, 175, 176), (57, 170, 172, 73), (61, 171, 173, 77), (98, 141, 183, 181), (29, 178, 181, 97), (141, 106, 182, 183), (45, 180, 182, 106), (17, 177, 178, 29), (33, 179, 180, 45)])
me_cube_005.polygons.foreach_set('material_index', [2, 2, 2, 2, 2, 2, 2, 2, 2, 2, 2, 2, 2, 2, 2, 2, 2, 2, 2, 2, 2, 2, 2, 2, 2, 2, 2, 2, 2, 2, 2, 2, 2, 2, 2, 2, 2, 2, 2, 2, 2, 2, 2, 2, 2, 2, 2, 2, 2, 2, 2, 2, 2, 2, 2, 2, 2, 2, 2, 2, 2, 2, 2, 2, 2, 2, 2, 2, 2, 2, 2, 2, 2, 2, 2, 2, 2, 2, 2, 2, 2, 2, 2, 2, 2, 2, 2, 2, 2, 2, 2, 2, 2, 2, 2, 2, 2, 2, 2, 2, 2, 2, 2, 2, 2, 2, 2, 2, 2, 2, 2, 2, 2, 2, 2, 2, 2, 2, 2, 2, 2, 2, 2, 2, 2, 2, 2, 2, 2, 2, 2, 2, 2, 2, 2, 2, 2, 2, 2, 2, 2, 2, 2, 2, 2, 2, 2, 2, 2, 2, 2, 2, 2, 2, 2, 2, 2, 2, 2, 2, 2, 2, 2, 2, 2, 2, 2, 2, 2, 2, 2, 2, 2, 2])
_uv = me_cube_005.uv_layers.new(name='UVMap')
_uv.uv.foreach_set('vector', [0.8252, 0.4731, 0.8252, 0.4346, 0.83, 0.4377, 0.83, 0.47, 0.8151, 0.4831, 0.8151, 0.4905, 0.8119, 0.4941, 0.8119, 0.4853, 0.813, 0.4623, 0.813, 0.454, 0.8205, 0.454, 0.8151, 0.461, 0.8151, 0.4536, 0.8218, 0.4536, 0.7911, 0.4407, 0.7911, 0.4023, 0.7958, 0.4054, 0.7958, 0.4377, 0.7814, 0.4407, 0.7814, 0.4023, 0.7862, 0.4054, 0.7862, 0.4377, 0.8119, 0.4853, 0.8119, 0.4941, 0.8014, 0.5056, 0.8073, 0.4883, 0.8105, 0.4339, 0.8252, 0.4339, 0.8188, 0.4731, 0.8105, 0.4731, 0.752, 0.457, 0.752, 0.4731, 0.7464, 0.4612, 0.7464, 0.457, 0.8542, 0.4599, 0.8542, 0.45, 0.866, 0.437, 0.8594, 0.4565, 0.7862, 0.4407, 0.7862, 0.4023, 0.791, 0.4054, 0.791, 0.4377, 0.813, 0.4873, 0.813, 0.4956, 0.8094, 0.4995, 0.8094, 0.4896, 0.8205, 0.454, 0.813, 0.454, 0.8094, 0.45, 0.8183, 0.45, 0.8485, 0.461, 0.8485, 0.4536, 0.8517, 0.4501, 0.8517, 0.4589, 0.8218, 0.4536, 0.8151, 0.4536, 0.8119, 0.4501, 0.8198, 0.4501, 0.8431, 0.4956, 0.8506, 0.4956, 0.8542, 0.4995, 0.8453, 0.4995, 0.8506, 0.4623, 0.8506, 0.454, 0.8542, 0.45, 0.8542, 0.4599, 0.8418, 0.4905, 0.8485, 0.4905, 0.8517, 0.4941, 0.8437, 0.4941, 0.8506, 0.4956, 0.8506, 0.4873, 0.8542, 0.4896, 0.8542, 0.4995, 0.8506, 0.4873, 0.8506, 0.4789, 0.8542, 0.4797, 0.8542, 0.4896, 0.8506, 0.4748, 0.8506, 0.4706, 0.8542, 0.4698, 0.8542, 0.4748, 0.8506, 0.4706, 0.8506, 0.4623, 0.8542, 0.4599, 0.8542, 0.4698, 0.8485, 0.4905, 0.8485, 0.4831, 0.8517, 0.4853, 0.8517, 0.4941, 0.8485, 0.4831, 0.8485, 0.4758, 0.8517, 0.4765, 0.8517, 0.4853, 0.8485, 0.4721, 0.8485, 0.4684, 0.8517, 0.4677, 0.8517, 0.4721, 0.8485, 0.4684, 0.8485, 0.461, 0.8517, 0.4589, 0.8517, 0.4677, 0.813, 0.454, 0.813, 0.4623, 0.8094, 0.4599, 0.8094, 0.45, 0.813, 0.4623, 0.813, 0.4706, 0.8094, 0.4698, 0.8094, 0.4599, 0.813, 0.4748, 0.813, 0.4789, 0.8094, 0.4797, 0.8094, 0.4748, 0.813, 0.4789, 0.813, 0.4873, 0.8094, 0.4896, 0.8094, 0.4797, 0.8094, 0.4896, 0.8094, 0.4995, 0.7976, 0.5126, 0.8042, 0.4931, 0.8105, 0.4248, 0.8252, 0.4248, 0.8252, 0.4339, 0.8105, 0.4339, 0.8105, 0.4248, 0.7959, 0.4248, 0.8067, 0.4186, 0.8105, 0.4186, 0.8483, 0.4246, 0.8483, 0.4407, 0.84, 0.4407, 0.84, 0.4246, 0.7603, 0.457, 0.7603, 0.4408, 0.7958, 0.4478, 0.7958, 0.457, 0.7902, 0.4893, 0.7902, 0.5055, 0.7819, 0.5055, 0.7819, 0.4893, 0.8119, 0.4941, 0.8198, 0.4941, 0.8171, 0.4991, 0.8014, 0.5056, 0.8483, 0.457, 0.8483, 0.4731, 0.84, 0.4731, 0.84, 0.457, 0.8218, 0.4905, 0.8151, 0.4905, 0.8151, 0.4831, 0.8205, 0.4956, 0.813, 0.4956, 0.813, 0.4873, 0.8151, 0.4536, 0.8151, 0.461, 0.8119, 0.4589, 0.8119, 0.4501, 0.8151, 0.461, 0.8151, 0.4684, 0.8119, 0.4677, 0.8119, 0.4589, 0.8151, 0.4721, 0.8151, 0.4758, 0.8119, 0.4765, 0.8119, 0.4721, 0.8151, 0.4758, 0.8151, 0.4831, 0.8119, 0.4853, 0.8119, 0.4765, 0.8431, 0.4956, 0.8356, 0.4956, 0.8318, 0.4956, 0.828, 0.4956, 0.8205, 0.4956, 0.813, 0.4873, 0.813, 0.4789, 0.813, 0.4748, 0.813, 0.4706, 0.813, 0.4623, 0.8205, 0.454, 0.828, 0.454, 0.8317, 0.454, 0.8356, 0.454, 0.8431, 0.454, 0.8506, 0.4623, 0.8506, 0.4706, 0.8506, 0.4748, 0.8506, 0.4789, 0.8506, 0.4873, 0.8506, 0.4956, 0.8431, 0.4956, 0.8506, 0.4873, 0.8418, 0.4905, 0.8351, 0.4905, 0.8318, 0.4905, 0.8284, 0.4905, 0.8218, 0.4905, 0.8151, 0.4831, 0.8151, 0.4758, 0.8151, 0.4721, 0.8151, 0.4684, 0.8151, 0.461, 0.8218, 0.4536, 0.8284, 0.4536, 0.8319, 0.4536, 0.8351, 0.4536, 0.8418, 0.4536, 0.8485, 0.461, 0.8485, 0.4684, 0.8485, 0.4721, 0.8485, 0.4758, 0.8485, 0.4831, 0.8485, 0.4905, 0.8418, 0.4905, 0.8485, 0.4831, 0.8151, 0.4905, 0.8218, 0.4905, 0.8198, 0.4941, 0.8119, 0.4941, 0.8218, 0.4905, 0.8284, 0.4905, 0.8278, 0.4941, 0.8198, 0.4941, 0.8318, 0.4905, 0.8351, 0.4905, 0.8358, 0.4941, 0.8318, 0.4941, 0.8351, 0.4905, 0.8418, 0.4905, 0.8437, 0.4941, 0.8358, 0.4941, 0.813, 0.4956, 0.8205, 0.4956, 0.8183, 0.4995, 0.8094, 0.4995, 0.8205, 0.4956, 0.828, 0.4956, 0.8273, 0.4995, 0.8183, 0.4995, 0.8318, 0.4956, 0.8356, 0.4956, 0.8363, 0.4995, 0.8318, 0.4995, 0.8356, 0.4956, 0.8431, 0.4956, 0.8453, 0.4995, 0.8363, 0.4995, 0.8485, 0.4536, 0.8418, 0.4536, 0.8437, 0.4501, 0.8517, 0.4501, 0.8418, 0.4536, 0.8351, 0.4536, 0.8358, 0.4501, 0.8437, 0.4501, 0.8319, 0.4536, 0.8284, 0.4536, 0.8278, 0.4501, 0.8319, 0.4501, 0.8284, 0.4536, 0.8218, 0.4536, 0.8198, 0.4501, 0.8278, 0.4501, 0.8506, 0.454, 0.8431, 0.454, 0.8453, 0.45, 0.8542, 0.45, 0.8431, 0.454, 0.8356, 0.454, 0.8363, 0.45, 0.8453, 0.45, 0.8317, 0.454, 0.828, 0.454, 0.8273, 0.45, 0.8317, 0.45, 0.828, 0.454, 0.8205, 0.454, 0.8183, 0.45, 0.8273, 0.45, 0.8198, 0.4501, 0.8119, 0.4501, 0.8014, 0.4385, 0.8171, 0.445, 0.8105, 0.4794, 0.8252, 0.4794, 0.8252, 0.4886, 0.8105, 0.4886, 0.8517, 0.4721, 0.8517, 0.4677, 0.8851, 0.4603, 0.8622, 0.4721, 0.7603, 0.457, 0.7603, 0.4731, 0.752, 0.4731, 0.752, 0.457, 0.8105, 0.4886, 0.8252, 0.4886, 0.8188, 0.5277, 0.8105, 0.5277, 0.8399, 0.5216, 0.8252, 0.5216, 0.8252, 0.5124, 0.8399, 0.5124, 0.8183, 0.45, 0.8094, 0.45, 0.7976, 0.437, 0.8152, 0.4443, 0.8692, 0.5124, 0.8839, 0.5124, 0.8839, 0.5216, 0.8692, 0.5216, 0.8485, 0.461, 0.8418, 0.4536, 0.8485, 0.4536, 0.8506, 0.4623, 0.8431, 0.454, 0.8506, 0.454, 0.8465, 0.4991, 0.8465, 0.4991, 0.8622, 0.5056, 0.8687, 0.5128, 0.8171, 0.445, 0.8171, 0.445, 0.8014, 0.4385, 0.7948, 0.4313, 0.8073, 0.4883, 0.8073, 0.4883, 0.8014, 0.5056, 0.7948, 0.5128, 0.8563, 0.4558, 0.8563, 0.4558, 0.8622, 0.4385, 0.8687, 0.4313, 0.8687, 0.5128, 0.8622, 0.5056, 0.8563, 0.4883, 0.8563, 0.4883, 0.8731, 0.4721, 0.8622, 0.4721, 0.8851, 0.4603, 0.8851, 0.4603, 0.7948, 0.4313, 0.8014, 0.4385, 0.8073, 0.4558, 0.8073, 0.4558, 0.7904, 0.4721, 0.8014, 0.4721, 0.7785, 0.4838, 0.7785, 0.4838, 0.8687, 0.4313, 0.8622, 0.4385, 0.8465, 0.445, 0.8465, 0.445, 0.8319, 0.4265, 0.8319, 0.4385, 0.8211, 0.4133, 0.8211, 0.4133, 0.7948, 0.5128, 0.8014, 0.5056, 0.8171, 0.4991, 0.8171, 0.4991, 0.8318, 0.5177, 0.8318, 0.5056, 0.8424, 0.5309, 0.8424, 0.5309, 0.8318, 0.4941, 0.8358, 0.4941, 0.8424, 0.5309, 0.8318, 0.5056, 0.8399, 0.5216, 0.8545, 0.5216, 0.8437, 0.5277, 0.8399, 0.5277, 0.8483, 0.4246, 0.8483, 0.4084, 0.8839, 0.4154, 0.8839, 0.4246, 0.8517, 0.4589, 0.8517, 0.4501, 0.8622, 0.4385, 0.8563, 0.4558, 0.8542, 0.4995, 0.8542, 0.4896, 0.8594, 0.4931, 0.866, 0.5126, 0.8399, 0.5124, 0.8252, 0.5124, 0.8315, 0.4732, 0.8399, 0.4732, 0.84, 0.4246, 0.84, 0.4407, 0.8344, 0.4288, 0.8344, 0.4246, 0.8542, 0.45, 0.8453, 0.45, 0.8484, 0.4443, 0.866, 0.437, 0.8692, 0.5124, 0.8546, 0.5124, 0.8609, 0.4732, 0.8692, 0.4732, 0.7902, 0.4893, 0.7902, 0.4732, 0.7958, 0.4851, 0.7958, 0.4893, 0.8542, 0.4748, 0.8542, 0.4698, 0.8918, 0.4616, 0.866, 0.4748, 0.8692, 0.5216, 0.8839, 0.5216, 0.8731, 0.5277, 0.8692, 0.5277, 0.7819, 0.4893, 0.7819, 0.5055, 0.7464, 0.4985, 0.7464, 0.4893, 0.8317, 0.45, 0.8273, 0.45, 0.8198, 0.4086, 0.8317, 0.437, 0.8483, 0.457, 0.8483, 0.4408, 0.8839, 0.4478, 0.8839, 0.457, 0.8119, 0.4501, 0.8119, 0.4589, 0.8073, 0.4558, 0.8014, 0.4385, 0.84, 0.457, 0.84, 0.4731, 0.8344, 0.4612, 0.8344, 0.457, 0.8517, 0.4501, 0.8437, 0.4501, 0.8465, 0.445, 0.8622, 0.4385, 0.8094, 0.45, 0.8094, 0.4599, 0.8042, 0.4565, 0.7976, 0.437, 0.8119, 0.4721, 0.8119, 0.4765, 0.7785, 0.4838, 0.8014, 0.4721, 0.8453, 0.4995, 0.8542, 0.4995, 0.866, 0.5126, 0.8484, 0.5053, 0.8094, 0.4995, 0.8183, 0.4995, 0.8152, 0.5053, 0.7976, 0.5126, 0.8319, 0.4501, 0.8278, 0.4501, 0.8211, 0.4133, 0.8319, 0.4385, 0.8437, 0.4941, 0.8517, 0.4941, 0.8622, 0.5056, 0.8465, 0.4991, 0.8094, 0.4748, 0.8094, 0.4797, 0.7718, 0.488, 0.7976, 0.4748, 0.8517, 0.4941, 0.8517, 0.4853, 0.8563, 0.4883, 0.8622, 0.5056, 0.8318, 0.4995, 0.8363, 0.4995, 0.8438, 0.541, 0.8318, 0.5126, 0.8105, 0.4794, 0.7959, 0.4794, 0.8067, 0.4732, 0.8105, 0.4732, 0.8252, 0.4794, 0.8105, 0.4794, 0.8105, 0.4732, 0.8144, 0.4732, 0.84, 0.4408, 0.84, 0.457, 0.8344, 0.457, 0.8344, 0.4527, 0.8483, 0.4731, 0.8483, 0.457, 0.8839, 0.457, 0.8839, 0.4662, 0.7819, 0.4732, 0.7819, 0.4893, 0.7464, 0.4893, 0.7464, 0.4802, 0.8546, 0.5216, 0.8692, 0.5216, 0.8692, 0.5277, 0.8654, 0.5277, 0.7902, 0.5055, 0.7902, 0.4893, 0.7958, 0.4893, 0.7958, 0.4936, 0.8839, 0.5124, 0.8692, 0.5124, 0.8692, 0.4732, 0.8776, 0.4732, 0.84, 0.4084, 0.84, 0.4246, 0.8344, 0.4246, 0.8344, 0.4204, 0.8545, 0.5124, 0.8399, 0.5124, 0.8399, 0.4732, 0.8482, 0.4732, 0.8483, 0.4407, 0.8483, 0.4246, 0.8839, 0.4246, 0.8839, 0.4338, 0.8252, 0.5216, 0.8399, 0.5216, 0.8399, 0.5277, 0.836, 0.5277, 0.8318, 0.5126, 0.8318, 0.5262, 0.8198, 0.541, 0.8198, 0.541, 0.866, 0.5126, 0.8734, 0.5207, 0.8484, 0.5053, 0.8484, 0.5053, 0.8317, 0.437, 0.8316, 0.4234, 0.8438, 0.4086, 0.8438, 0.4086, 0.7976, 0.437, 0.7902, 0.4289, 0.8152, 0.4443, 0.8152, 0.4443, 0.866, 0.4748, 0.8784, 0.4748, 0.8918, 0.488, 0.8918, 0.488, 0.866, 0.437, 0.8734, 0.4289, 0.8594, 0.4565, 0.8594, 0.4565, 0.7976, 0.4748, 0.7852, 0.4748, 0.7718, 0.4616, 0.7718, 0.4616, 0.7976, 0.5126, 0.7902, 0.5207, 0.8042, 0.4931, 0.8042, 0.4931, 0.8042, 0.4565, 0.8042, 0.4565, 0.7902, 0.4289, 0.7976, 0.437, 0.8594, 0.4931, 0.8594, 0.4931, 0.8734, 0.5207, 0.866, 0.5126, 0.8484, 0.4443, 0.8484, 0.4443, 0.8734, 0.4289, 0.866, 0.437, 0.8152, 0.5053, 0.8152, 0.5053, 0.7902, 0.5207, 0.7976, 0.5126, 0.8546, 0.5124, 0.8692, 0.5124, 0.8692, 0.5216, 0.8546, 0.5216, 0.8545, 0.5216, 0.8399, 0.5216, 0.8399, 0.5124, 0.8545, 0.5124, 0.7959, 0.4886, 0.8105, 0.4886, 0.8105, 0.5277, 0.8022, 0.5277, 0.7603, 0.4408, 0.7603, 0.457, 0.752, 0.457, 0.752, 0.4408, 0.7959, 0.4794, 0.8105, 0.4794, 0.8105, 0.4886, 0.7959, 0.4886, 0.8483, 0.4408, 0.8483, 0.457, 0.84, 0.457, 0.84, 0.4408, 0.7902, 0.4732, 0.7902, 0.4893, 0.7819, 0.4893, 0.7819, 0.4732, 0.7603, 0.4731, 0.7603, 0.457, 0.7958, 0.457, 0.7958, 0.4662, 0.8483, 0.4084, 0.8483, 0.4246, 0.84, 0.4246, 0.84, 0.4084, 0.8252, 0.4248, 0.8105, 0.4248, 0.8105, 0.4186, 0.8144, 0.4186, 0.7959, 0.4248, 0.8105, 0.4248, 0.8105, 0.4339, 0.7959, 0.4339, 0.752, 0.4408, 0.752, 0.457, 0.7464, 0.457, 0.7464, 0.4527, 0.7959, 0.4339, 0.8105, 0.4339, 0.8105, 0.4731, 0.8022, 0.4731, 0.8918, 0.4616, 0.8918, 0.4616, 0.8784, 0.4748, 0.866, 0.4748, 0.8119, 0.4677, 0.8119, 0.4721, 0.8014, 0.4721, 0.7785, 0.4603, 0.8542, 0.4797, 0.8542, 0.4748, 0.866, 0.4748, 0.8918, 0.488, 0.7785, 0.4603, 0.7785, 0.4603, 0.8014, 0.4721, 0.7904, 0.4721, 0.8151, 0.4684, 0.8151, 0.4721, 0.8119, 0.4721, 0.8119, 0.4677, 0.8506, 0.4789, 0.8506, 0.4748, 0.8542, 0.4748, 0.8542, 0.4797, 0.8438, 0.541, 0.8438, 0.541, 0.8318, 0.5262, 0.8318, 0.5126, 0.8273, 0.4995, 0.8318, 0.4995, 0.8318, 0.5126, 0.8198, 0.541, 0.8278, 0.4941, 0.8318, 0.4941, 0.8318, 0.5056, 0.8211, 0.5309, 0.8211, 0.5309, 0.8211, 0.5309, 0.8318, 0.5056, 0.8318, 0.5177, 0.828, 0.4956, 0.8318, 0.4956, 0.8318, 0.4995, 0.8273, 0.4995, 0.8284, 0.4905, 0.8318, 0.4905, 0.8318, 0.4941, 0.8278, 0.4941, 0.8198, 0.4086, 0.8198, 0.4086, 0.8316, 0.4234, 0.8317, 0.437, 0.8358, 0.4501, 0.8319, 0.4501, 0.8319, 0.4385, 0.8424, 0.4133, 0.8363, 0.45, 0.8317, 0.45, 0.8317, 0.437, 0.8438, 0.4086, 0.8424, 0.4133, 0.8424, 0.4133, 0.8319, 0.4385, 0.8319, 0.4265, 0.8356, 0.454, 0.8317, 0.454, 0.8317, 0.45, 0.8363, 0.45, 0.8351, 0.4536, 0.8319, 0.4536, 0.8319, 0.4501, 0.8358, 0.4501, 0.7718, 0.488, 0.7718, 0.488, 0.7852, 0.4748, 0.7976, 0.4748, 0.8094, 0.4698, 0.8094, 0.4748, 0.7976, 0.4748, 0.7718, 0.4616, 0.8851, 0.4838, 0.8851, 0.4838, 0.8622, 0.4721, 0.8731, 0.4721, 0.8517, 0.4765, 0.8517, 0.4721, 0.8622, 0.4721, 0.8851, 0.4838, 0.813, 0.4706, 0.813, 0.4748, 0.8094, 0.4748, 0.8094, 0.4698, 0.8485, 0.4758, 0.8485, 0.4721, 0.8517, 0.4721, 0.8517, 0.4765])
me_cube_005.materials.append(mat_material_002)
me_cube_005.materials.append(mat_material_003)
me_cube_005.materials.append(mat_material_006)
me_cube_005.use_remesh_fix_poles = True
me_cube_005.use_remesh_preserve_attributes = False
me_cube_005.update()
me_cone = bpy.data.meshes.new('Cone')
me_cone.from_pydata([(0.0, 1.0, -1.0), (0.866, -0.5, -1.0), (-0.866, -0.5, -1.0), (0.0, 0.0, 1.0)], [], [(0, 3, 1), (0, 1, 2), (1, 3, 2), (2, 3, 0)])
_uv = me_cone.uv_layers.new(name='UVMap')
_uv.uv.foreach_set('vector', [0.4013, 0.7953, 0.6144, 0.7931, 0.478, 0.9572, 1.06, 0.4424, 1.157, 0.4414, 1.102, 0.5295, 0.4112, 0.8008, 0.5987, 0.7988, 0.4788, 0.9431, 0.4361, 0.7962, 0.6105, 0.7943, 0.4989, 0.9286])
me_cone.materials.append(mat_material_004)
me_cone.use_remesh_fix_poles = True
me_cone.use_remesh_preserve_attributes = False
me_cone.update()

# ---- objects
ob_light = bpy.data.objects.new('Light', light_light)
ob_camera = bpy.data.objects.new('Camera', cam_camera)
ob_base = bpy.data.objects.new('base', me_cube_001)
ob_pole = bpy.data.objects.new('pole', me_cube_002)
ob_cube = bpy.data.objects.new('Cube', me_cube_005)
ob_cone = bpy.data.objects.new('Cone', me_cone)

# ---- transforms, parenting, visibility, modifiers, constraints
ob_light.location = (4.076, 1.005, 5.904)
ob_light.rotation_euler = (0.6503, 0.05522, 1.866)
ob_light.lock_rotations_4d = False
ob_light.empty_display_type = 'ARROWS'
ob_light.color = (0.0, 0.0, 0.0, 0.0)
ob_light.lineart.crease_threshold = 0.0
ob_camera.location = (7.359, -6.926, 4.958)
ob_camera.rotation_euler = (1.109, 0.0, 0.8149)
ob_camera.lock_rotations_4d = False
ob_camera.empty_display_type = 'ARROWS'
ob_camera.color = (0.0, 0.0, 0.0, 0.0)
ob_camera.display_type = 'WIRE'
ob_camera.lineart.crease_threshold = 0.0
ob_base.location = (0.0, 0.0, 0.0)
ob_base.lock_rotations_4d = False
ob_base.empty_display_type = 'ARROWS'
ob_base.lineart.crease_threshold = 0.0
ob_pole.location = (0.0, 0.0, 2.03)
ob_pole.rotation_euler = (0.0, 0.0, 0.7854)
ob_pole.scale = (0.2848, 0.2848, -1.151)
ob_cube.location = (0.0, 0.0, 3.868)
ob_cone.location = (-0.06805, -0.08165, 5.755)
ob_cone.rotation_euler = (0.0, 0.0, 0.1868)
ob_cone.scale = (1.503, 1.503, 0.8726)

# ---- collection membership
col_collection.objects.link(ob_light)
col_collection.objects.link(ob_camera)
col_collection.objects.link(ob_base)
col_collection.objects.link(ob_pole)
col_collection.objects.link(ob_cube)
col_collection.objects.link(ob_cone)

# ---- scene / render settings (as saved in the file)
scene.camera = ob_camera
scene.frame_start = 1; scene.frame_end = 250; scene.frame_set(1)
scene.render.engine = 'BLENDER_EEVEE_NEXT'
scene.cycles.use_denoising = False
scene.cycles.samples = 128
scene.cycles.sampling_pattern = 'TABULATED_SOBOL'
scene.cycles.use_adaptive_sampling = False
scene.cycles.use_light_tree = False
scene.view_settings.view_transform = 'Filmic'
bpy.context.view_layer.update()
